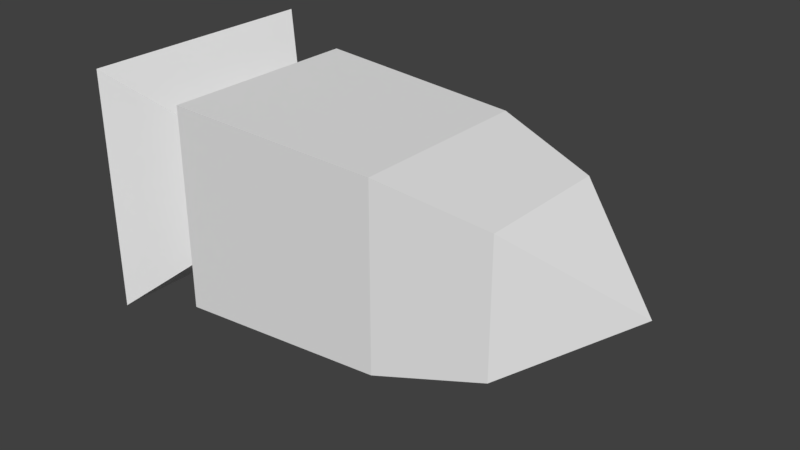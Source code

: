 # Source: SM_Rocket.blend  (saved by Blender 2.77.0; exported with 4.5.12 LTS)
import bpy
from mathutils import Matrix  # noqa: F401  (used for matrix-valued properties, if any)

bpy.ops.wm.read_factory_settings(use_empty=True)
scene = bpy.context.scene
scene.name = 'Scene'

# ---- collections
col_collection_1 = bpy.data.collections.new('Collection 1'); scene.collection.children.link(col_collection_1)

# ---- images (referenced by path relative to the original .blend; pixels are not part of the script)
import os
ASSET_DIR = os.environ.get("B2B_ASSET_DIR", "")  # directory of the original .blend (textures are referenced by path, not embedded)
HERE = os.path.dirname(os.path.abspath(__file__))  # packed textures are extracted next to this script under _unpacked/

def load_image(name, relpath, width, height, colorspace="sRGB"):
    """Load a texture the original file referenced (path relative to the .blend, or extracted next to this script)."""
    p = next((c for c in (os.path.join(HERE, relpath), os.path.join(ASSET_DIR, relpath)) if relpath and os.path.exists(c)), "")
    if p:
        img = bpy.data.images.load(p, check_existing=True)
        img.name = name
    else:  # same state as the original file: an image datablock whose file is absent (Cycles renders it pink)
        img = bpy.data.images.new(name, width, height)
        img.source = "FILE"
        img.filepath = "//" + (relpath or name)
    img.colorspace_settings.name = colorspace
    return img
img_t_projectile_png = load_image('T_Projectile.png', 'Textures/T_Projectile.png', 1024, 1024, 'sRGB')

# ---- materials (node trees are filled in below, after node groups)
mat_m_projectile = bpy.data.materials.new('M_Projectile')
mat_m_projectile.alpha_threshold = 0.0
mat_m_projectile.roughness = 0.5
mat_m_projectile.line_color = (0.0, 0.0, 0.0, 1.0)

# ---- material node trees
mat_m_projectile.use_nodes = True; mat_m_projectile.node_tree.nodes.clear()
_N = mat_m_projectile.node_tree.nodes; _L = mat_m_projectile.node_tree.links
n0 = _N.new('ShaderNodeOutputMaterial'); n0.name = 'Material Output'; n0.location = (300, 300)
n1 = _N.new('ShaderNodeBsdfDiffuse'); n1.name = 'Diffuse BSDF'; n1.location = (130, 316)
n2 = _N.new('ShaderNodeTexImage'); n2.name = 'Image Texture'; n2.location = (-18, 377)
n2.width = 140
n2.image = img_t_projectile_png
_L.new(n1.outputs[0], n0.inputs[0])
n0.is_active_output = True

# ---- world
world_world = bpy.data.worlds.new('World'); scene.world = world_world
world_world.color = (0.05088, 0.05088, 0.05088)
world_world.use_sun_shadow = False
world_world.sun_shadow_jitter_overblur = 0.0
world_world.cycles.sampling_method = 'MANUAL'

# ---- meshes
me_cube = bpy.data.meshes.new('Cube')
me_cube.from_pydata([(1.579, 0.66, -0.66), (1.579, -0.66, -0.66), (1.579, 0.66, 0.66), (1.579, -0.66, 0.66), (2.579, -9.275e-07, 5.96e-08), (-1.498, 1.0, -1.0), (-1.498, -1.0, -1.0), (-1.498, 1.0, 1.0), (-1.498, -1.0, 1.0), (0.5789, 0.9, -0.9), (0.5789, -0.9, -0.9), (0.5789, 0.9, 0.9), (0.5789, -0.9, 0.9), (-1.498, 1.0, -1.0), (-1.498, 1.0, 1.0), (-1.498, -1.0, 1.0), (-1.498, -1.0, -1.0), (-1.498, 1.0, -1.0), (-1.498, 1.0, 1.0), (-1.498, -1.0, 1.0), (-1.498, -1.0, -1.0), (-1.498, 0.5, -0.5), (-1.498, 0.5, 0.5), (-1.498, -0.5, 0.5), (-1.498, -0.5, -0.5), (-2.3, 1.2, -1.2), (-2.3, 1.2, 1.2), (-2.3, -1.2, 1.2), (-2.3, -1.2, -1.2)], [], [(2, 3, 4), (3, 1, 4), (0, 2, 4), (1, 0, 4), (11, 9, 5, 7), (0, 9, 11, 2), (10, 12, 8, 6), (9, 10, 6, 5), (7, 8, 12, 11), (3, 12, 10, 1), (11, 12, 3, 2), (0, 1, 10, 9), (8, 7, 14, 15), (15, 14, 18, 19), (7, 5, 13, 14), (5, 6, 16, 13), (6, 8, 15, 16), (17, 20, 24, 21), (14, 13, 17, 18), (13, 16, 20, 17), (16, 15, 19, 20), (23, 22, 26, 27), (20, 19, 23, 24), (19, 18, 22, 23), (18, 17, 21, 22), (25, 28, 27, 26), (22, 21, 25, 26), (21, 24, 28, 25), (24, 23, 27, 28)])
_uv = me_cube.uv_layers.new(name='UVMap')
_uv.uv.foreach_set('vector', [0.3221, 0.5123, 0.1744, 0.5123, 0.2482, 0.3788, 0.8222, 0.5396, 0.6745, 0.5396, 0.7483, 0.4005, 0.791, 0.5549, 0.6432, 0.5549, 0.7171, 0.4179, 0.7946, 0.5396, 0.6469, 0.5396, 0.7208, 0.4062, 0.6086, 0.3645, 0.81, 0.3645, 0.8212, 0.5921, 0.5974, 0.5921, 0.8066, 0.4299, 0.8334, 0.5481, 0.632, 0.5481, 0.6589, 0.4299, 0.6047, 0.4204, 0.8061, 0.4204, 0.8173, 0.6368, 0.5935, 0.6368, 0.6239, 0.3701, 0.8254, 0.3701, 0.8366, 0.6052, 0.6128, 0.6052, 0.325, 0.6209, 0.1012, 0.6209, 0.1123, 0.3857, 0.3138, 0.3857, 0.8417, 0.4576, 0.8686, 0.5727, 0.6672, 0.5727, 0.694, 0.4576, 0.3411, 0.5185, 0.1397, 0.5185, 0.1666, 0.399, 0.3143, 0.399, 0.6508, 0.4107, 0.7985, 0.4107, 0.8254, 0.5303, 0.6239, 0.5303, -1.066, 0.03906, -1.066, 0.03906, -1.066, 0.03906, -1.066, 0.03906, -1.066, 0.03906, -1.066, 0.03906, -1.066, 0.03906, -1.066, 0.03906, -1.066, 0.03906, -1.066, 0.03906, -1.066, 0.03906, -1.066, 0.03906, -1.066, 0.03906, -1.066, 0.03906, -1.066, 0.03906, -1.066, 0.03906, -1.066, 0.03906, -1.066, 0.03906, -1.066, 0.03906, -1.066, 0.03906, 0.6248, 0.4413, 0.8487, 0.4413, 0.7927, 0.4995, 0.6808, 0.4995, -1.066, 0.03906, -1.066, 0.03906, -1.066, 0.03906, -1.066, 0.03906, -1.066, 0.03906, -1.066, 0.03906, -1.066, 0.03906, -1.066, 0.03906, -1.066, 0.03906, -1.066, 0.03906, -1.066, 0.03906, -1.066, 0.03906, 0.3208, 0.5074, 0.3208, 0.6238, 0.2125, 0.7053, 0.2125, 0.4259, 0.7588, 0.3398, 0.7588, 0.5726, 0.7029, 0.5144, 0.7029, 0.398, 0.8487, 0.5491, 0.6248, 0.5491, 0.6808, 0.4909, 0.7927, 0.4909, 0.6991, 0.6038, 0.6991, 0.371, 0.755, 0.4292, 0.755, 0.5456, 0.6877, 0.4093, 0.822, 0.4093, 0.822, 0.549, 0.6877, 0.549, 0.6795, 0.5281, 0.6795, 0.4117, 0.7925, 0.3302, 0.7925, 0.6096, 0.6991, 0.5691, 0.6991, 0.4527, 0.8073, 0.3712, 0.8073, 0.6506, 0.7938, 0.4327, 0.7938, 0.5491, 0.6772, 0.6306, 0.6772, 0.3512])
me_cube.materials.append(mat_m_projectile)
me_cube.use_remesh_preserve_volume = False
me_cube.use_remesh_preserve_attributes = False
me_cube.use_mirror_vertex_groups = False
me_cube.update()

# ---- objects
ob_cube = bpy.data.objects.new('Cube', me_cube)

# ---- transforms, parenting, visibility, modifiers, constraints
ob_cube.location = (0.0, 0.0, 0.0)
ob_cube.scale = (0.1, 0.1, 0.1)
ob_cube.lock_rotations_4d = False
ob_cube.empty_display_type = 'ARROWS'
ob_cube.lineart.crease_threshold = 0.0

# ---- collection membership
col_collection_1.objects.link(ob_cube)

# ---- scene / render settings (as saved in the file)
scene.frame_start = 1; scene.frame_end = 250; scene.frame_set(6)
scene.render.engine = 'CYCLES'
scene.render.resolution_percentage = 50
scene.render.dither_intensity = 0.0
scene.cycles.use_denoising = False
scene.cycles.samples = 128
scene.cycles.sampling_pattern = 'TABULATED_SOBOL'
scene.cycles.light_sampling_threshold = 0.0
scene.cycles.use_adaptive_sampling = False
scene.cycles.use_light_tree = False
scene.cycles.blur_glossy = 0.0
scene.cycles.sample_clamp_indirect = 0.0
scene.view_settings.view_transform = 'Standard'
bpy.context.view_layer.update()

# ---- added for rendering (the .blend has no active camera and no usable light): camera, sun
cam_auto = bpy.data.cameras.new('AutoCamera')
cam_auto.lens = 50.0
cam_auto.sensor_width = 36.0
cam_auto.clip_end = 1000.0
ob_auto_camera = bpy.data.objects.new('AutoCamera', cam_auto)
scene.collection.objects.link(ob_auto_camera)
ob_auto_camera.location = (0.563846, -0.659879, 0.439919)
ob_auto_camera.rotation_euler = (1.09748, -7.21219e-08, 0.694738)
scene.camera = ob_auto_camera
light_auto_sun = bpy.data.lights.new('AutoSun', 'SUN')
light_auto_sun.energy = 3.0
light_auto_sun.angle = 0.0523599
ob_auto_sun = bpy.data.objects.new('AutoSun', light_auto_sun)
scene.collection.objects.link(ob_auto_sun)
ob_auto_sun.rotation_euler = (0.872665, 0.174533, 0.523599)
bpy.context.view_layer.update()

